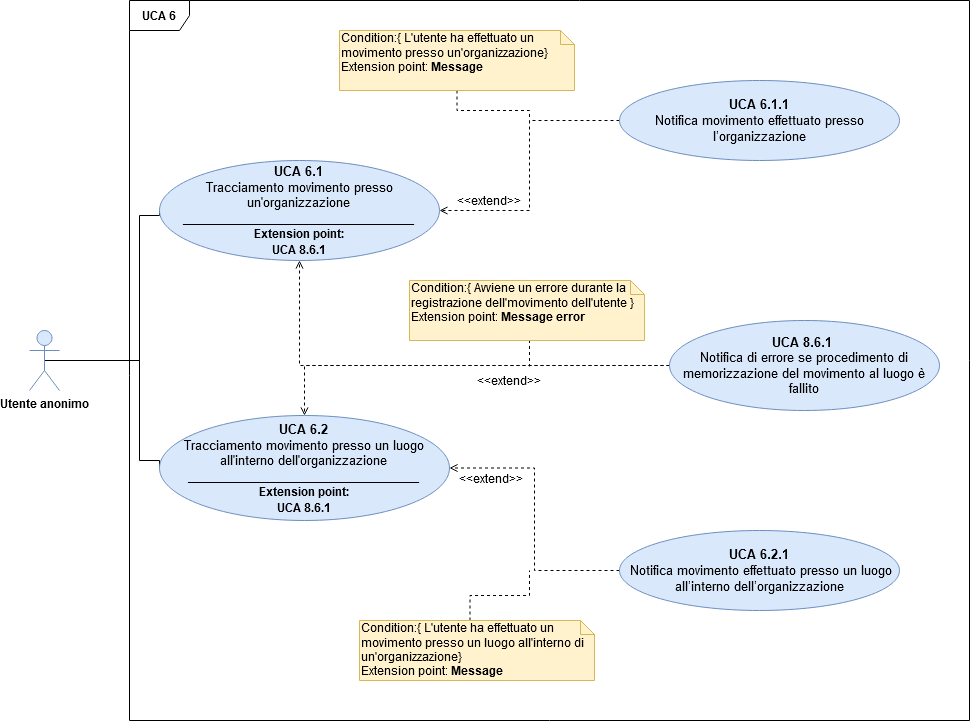

The diagram above was exported from draw.io. Its source (the exported page's mxGraphModel, read from the mxfile embedded in the PNG):
<mxGraphModel dx="2591" dy="1656" grid="1" gridSize="10" guides="1" tooltips="1" connect="1" arrows="1" fold="1" page="1" pageScale="1" pageWidth="1169" pageHeight="826" background="#ffffff" math="0" shadow="0">
  <root>
    <mxCell id="0" />
    <mxCell id="1" parent="0" />
    <mxCell id="kgb0xyZnQE8t84iT7dL3-1" value="&lt;b&gt;UCA 6&lt;/b&gt;" style="shape=umlFrame;whiteSpace=wrap;html=1;" parent="1" vertex="1">
      <mxGeometry x="80" y="-20" width="840" height="720" as="geometry" />
    </mxCell>
    <mxCell id="kgb0xyZnQE8t84iT7dL3-37" style="edgeStyle=orthogonalEdgeStyle;rounded=0;orthogonalLoop=1;jettySize=auto;html=1;exitX=0.5;exitY=0.5;exitDx=0;exitDy=0;exitPerimeter=0;entryX=0;entryY=0.5;entryDx=0;entryDy=0;endArrow=none;endFill=0;" parent="1" source="kgb0xyZnQE8t84iT7dL3-7" target="kgb0xyZnQE8t84iT7dL3-16" edge="1">
      <mxGeometry relative="1" as="geometry">
        <Array as="points">
          <mxPoint x="90" y="340" />
          <mxPoint x="90" y="195" />
        </Array>
      </mxGeometry>
    </mxCell>
    <mxCell id="kgb0xyZnQE8t84iT7dL3-38" style="edgeStyle=orthogonalEdgeStyle;rounded=0;orthogonalLoop=1;jettySize=auto;html=1;exitX=0.5;exitY=0.5;exitDx=0;exitDy=0;exitPerimeter=0;entryX=0;entryY=0.5;entryDx=0;entryDy=0;endArrow=none;endFill=0;" parent="1" source="kgb0xyZnQE8t84iT7dL3-7" target="kgb0xyZnQE8t84iT7dL3-17" edge="1">
      <mxGeometry relative="1" as="geometry">
        <Array as="points">
          <mxPoint x="90" y="340" />
          <mxPoint x="90" y="440" />
        </Array>
      </mxGeometry>
    </mxCell>
    <mxCell id="kgb0xyZnQE8t84iT7dL3-7" value="&lt;b&gt;Utente anonimo&lt;br&gt;&lt;/b&gt;" style="shape=umlActor;verticalLabelPosition=bottom;labelBackgroundColor=#ffffff;verticalAlign=top;html=1;outlineConnect=0;fillColor=#dae8fc;strokeColor=#6c8ebf;" parent="1" vertex="1">
      <mxGeometry x="-20" y="310" width="30" height="60" as="geometry" />
    </mxCell>
    <mxCell id="kgb0xyZnQE8t84iT7dL3-21" style="edgeStyle=orthogonalEdgeStyle;rounded=0;orthogonalLoop=1;jettySize=auto;html=1;exitX=0;exitY=0.5;exitDx=0;exitDy=0;entryX=0.5;entryY=1;entryDx=0;entryDy=0;endArrow=open;endFill=0;dashed=1;" parent="1" source="kgb0xyZnQE8t84iT7dL3-12" target="kgb0xyZnQE8t84iT7dL3-16" edge="1">
      <mxGeometry relative="1" as="geometry" />
    </mxCell>
    <mxCell id="kgb0xyZnQE8t84iT7dL3-23" style="edgeStyle=orthogonalEdgeStyle;rounded=0;orthogonalLoop=1;jettySize=auto;html=1;exitX=0;exitY=0.5;exitDx=0;exitDy=0;entryX=0.5;entryY=0;entryDx=0;entryDy=0;dashed=1;endArrow=open;endFill=0;" parent="1" source="kgb0xyZnQE8t84iT7dL3-12" target="kgb0xyZnQE8t84iT7dL3-17" edge="1">
      <mxGeometry relative="1" as="geometry" />
    </mxCell>
    <mxCell id="kgb0xyZnQE8t84iT7dL3-12" value="&lt;font style=&quot;font-size: 13px&quot;&gt;&lt;b&gt;UCA 8.6.1&amp;nbsp;&lt;/b&gt;&lt;br&gt;Notifica di errore se procedimento di memorizzazione del movimento al luogo è fallito&lt;/font&gt;" style="ellipse;whiteSpace=wrap;html=1;fillColor=#dae8fc;strokeColor=#6c8ebf;" parent="1" vertex="1">
      <mxGeometry x="620" y="300" width="270" height="90" as="geometry" />
    </mxCell>
    <mxCell id="kgb0xyZnQE8t84iT7dL3-27" style="edgeStyle=orthogonalEdgeStyle;rounded=0;orthogonalLoop=1;jettySize=auto;html=1;exitX=0.5;exitY=1;exitDx=0;exitDy=0;exitPerimeter=0;dashed=1;endArrow=none;endFill=0;" parent="1" edge="1">
      <mxGeometry relative="1" as="geometry">
        <mxPoint x="480" y="346" as="targetPoint" />
        <mxPoint x="477.5" y="316" as="sourcePoint" />
      </mxGeometry>
    </mxCell>
    <mxCell id="kgb0xyZnQE8t84iT7dL3-13" value="Condition:{&amp;nbsp;Avviene un errore durante la registrazione dell'movimento dell'utente }&lt;br&gt;Extension point: &lt;b&gt;Message error&lt;/b&gt;" style="shape=note;whiteSpace=wrap;html=1;size=14;verticalAlign=top;align=left;spacingTop=-6;fillColor=#fff2cc;strokeColor=#d6b656;" parent="1" vertex="1">
      <mxGeometry x="360" y="260" width="235" height="60" as="geometry" />
    </mxCell>
    <mxCell id="kgb0xyZnQE8t84iT7dL3-14" value="&amp;lt;&amp;lt;extend&amp;gt;&amp;gt;" style="text;html=1;strokeColor=none;fillColor=none;align=center;verticalAlign=middle;whiteSpace=wrap;rounded=0;direction=south;" parent="1" vertex="1">
      <mxGeometry x="450" y="340" width="20" height="40" as="geometry" />
    </mxCell>
    <mxCell id="kgb0xyZnQE8t84iT7dL3-16" value="&lt;font style=&quot;font-size: 13px&quot;&gt;&lt;b&gt;UCA 6.1&lt;/b&gt;&lt;br&gt;&lt;/font&gt;&lt;div&gt;&lt;font style=&quot;font-size: 13px&quot;&gt;&lt;span style=&quot;color: rgb(0 , 0 , 0)&quot;&gt;Tracciamento movimento presso un'organizzazione&lt;/span&gt;&lt;/font&gt;&lt;br&gt;&lt;font style=&quot;font-size: 13px&quot;&gt;&lt;span style=&quot;color: rgb(0 , 0 , 0)&quot;&gt;&lt;font style=&quot;font-size: 12px&quot;&gt;&lt;b&gt;_________________________________&lt;/b&gt;&lt;b&gt;&lt;br&gt;Extension point:&lt;br&gt;UCA 8.6.1&lt;/b&gt;&lt;/font&gt;&lt;/span&gt;&lt;/font&gt;&lt;/div&gt;" style="ellipse;whiteSpace=wrap;html=1;fillColor=#dae8fc;strokeColor=#6c8ebf;" parent="1" vertex="1">
      <mxGeometry x="110" y="140" width="280" height="100" as="geometry" />
    </mxCell>
    <mxCell id="kgb0xyZnQE8t84iT7dL3-17" value="&lt;font style=&quot;font-size: 13px&quot;&gt;&lt;b&gt;UCA 6.2&lt;/b&gt;&lt;br&gt;&lt;/font&gt;&lt;font style=&quot;font-size: 13px&quot;&gt;&lt;span style=&quot;color: #000000&quot;&gt;Tracciamento movimento presso un luogo all'interno dell'organizzazione&lt;/span&gt;&lt;/font&gt;&lt;font style=&quot;font-size: 13px&quot;&gt;&lt;span style=&quot;color: rgb(0 , 0 , 0)&quot;&gt;&lt;/span&gt;&lt;/font&gt;&lt;br&gt;&lt;font style=&quot;font-size: 13px&quot;&gt;&lt;span style=&quot;color: rgb(0 , 0 , 0)&quot;&gt;&lt;font style=&quot;font-size: 12px&quot;&gt;&lt;b&gt;_________________________________&lt;/b&gt;&lt;b&gt;&lt;br&gt;Extension point:&lt;br&gt;UCA 8.6.1&lt;/b&gt;&lt;/font&gt;&lt;/span&gt;&lt;/font&gt;" style="ellipse;whiteSpace=wrap;html=1;fillColor=#dae8fc;strokeColor=#6c8ebf;" parent="1" vertex="1">
      <mxGeometry x="110" y="395" width="290" height="105" as="geometry" />
    </mxCell>
    <mxCell id="kgb0xyZnQE8t84iT7dL3-28" style="edgeStyle=orthogonalEdgeStyle;rounded=0;orthogonalLoop=1;jettySize=auto;html=1;exitX=0;exitY=0.5;exitDx=0;exitDy=0;entryX=1;entryY=0.5;entryDx=0;entryDy=0;dashed=1;endArrow=open;endFill=0;" parent="1" source="kgb0xyZnQE8t84iT7dL3-18" target="kgb0xyZnQE8t84iT7dL3-16" edge="1">
      <mxGeometry relative="1" as="geometry" />
    </mxCell>
    <mxCell id="kgb0xyZnQE8t84iT7dL3-18" value="&lt;font style=&quot;font-size: 13px&quot;&gt;&lt;b&gt;UCA 6.1.1&lt;/b&gt;&lt;br&gt;&lt;/font&gt;&lt;font style=&quot;font-size: 13px&quot;&gt;&lt;span style=&quot;color: rgb(0 , 0 , 0)&quot;&gt;Notifica movimento effettuato presso l’organizzazione&lt;/span&gt;&lt;/font&gt;" style="ellipse;whiteSpace=wrap;html=1;fillColor=#dae8fc;strokeColor=#6c8ebf;" parent="1" vertex="1">
      <mxGeometry x="570" y="60" width="280" height="80" as="geometry" />
    </mxCell>
    <mxCell id="kgb0xyZnQE8t84iT7dL3-29" style="edgeStyle=orthogonalEdgeStyle;rounded=0;orthogonalLoop=1;jettySize=auto;html=1;exitX=0;exitY=0.5;exitDx=0;exitDy=0;entryX=1;entryY=0.5;entryDx=0;entryDy=0;dashed=1;endArrow=open;endFill=0;" parent="1" source="kgb0xyZnQE8t84iT7dL3-19" target="kgb0xyZnQE8t84iT7dL3-17" edge="1">
      <mxGeometry relative="1" as="geometry" />
    </mxCell>
    <mxCell id="kgb0xyZnQE8t84iT7dL3-19" value="&lt;font style=&quot;font-size: 13px&quot;&gt;&lt;b&gt;UCA 6.2.1&lt;/b&gt;&lt;br&gt;&lt;/font&gt;&lt;font style=&quot;font-size: 13px&quot;&gt;&lt;span style=&quot;color: rgb(0 , 0 , 0)&quot;&gt;&amp;nbsp;Notifica movimento effettuato presso un luogo all’interno dell’organizzazione&lt;/span&gt;&lt;/font&gt;" style="ellipse;whiteSpace=wrap;html=1;fillColor=#dae8fc;strokeColor=#6c8ebf;" parent="1" vertex="1">
      <mxGeometry x="570" y="510" width="280" height="80" as="geometry" />
    </mxCell>
    <mxCell id="kgb0xyZnQE8t84iT7dL3-30" value="&amp;lt;&amp;lt;extend&amp;gt;&amp;gt;" style="text;html=1;strokeColor=none;fillColor=none;align=center;verticalAlign=middle;whiteSpace=wrap;rounded=0;direction=south;" parent="1" vertex="1">
      <mxGeometry x="432" y="438" width="20" height="40" as="geometry" />
    </mxCell>
    <mxCell id="kgb0xyZnQE8t84iT7dL3-32" value="&amp;lt;&amp;lt;extend&amp;gt;&amp;gt;" style="text;html=1;strokeColor=none;fillColor=none;align=center;verticalAlign=middle;whiteSpace=wrap;rounded=0;direction=south;" parent="1" vertex="1">
      <mxGeometry x="430" y="160" width="20" height="40" as="geometry" />
    </mxCell>
    <mxCell id="kgb0xyZnQE8t84iT7dL3-35" style="edgeStyle=orthogonalEdgeStyle;rounded=0;orthogonalLoop=1;jettySize=auto;html=1;exitX=0.5;exitY=1;exitDx=0;exitDy=0;exitPerimeter=0;dashed=1;endArrow=none;endFill=0;" parent="1" source="kgb0xyZnQE8t84iT7dL3-33" edge="1">
      <mxGeometry relative="1" as="geometry">
        <mxPoint x="480" y="100" as="targetPoint" />
      </mxGeometry>
    </mxCell>
    <mxCell id="kgb0xyZnQE8t84iT7dL3-33" value="Condition:{ L'utente ha effettuato un movimento presso un'organizzazione}&lt;br&gt;Extension point: &lt;b&gt;Message&lt;br&gt;&lt;/b&gt;" style="shape=note;whiteSpace=wrap;html=1;size=14;verticalAlign=top;align=left;spacingTop=-6;fillColor=#fff2cc;strokeColor=#d6b656;" parent="1" vertex="1">
      <mxGeometry x="290" y="10" width="235" height="60" as="geometry" />
    </mxCell>
    <mxCell id="kgb0xyZnQE8t84iT7dL3-36" style="edgeStyle=orthogonalEdgeStyle;rounded=0;orthogonalLoop=1;jettySize=auto;html=1;exitX=0;exitY=0;exitDx=110.5;exitDy=0;exitPerimeter=0;dashed=1;endArrow=none;endFill=0;" parent="1" source="kgb0xyZnQE8t84iT7dL3-34" edge="1">
      <mxGeometry relative="1" as="geometry">
        <mxPoint x="480" y="550" as="targetPoint" />
      </mxGeometry>
    </mxCell>
    <mxCell id="kgb0xyZnQE8t84iT7dL3-34" value="Condition:{ L'utente ha effettuato un movimento presso un luogo all'interno di un'organizzazione}&lt;br&gt;Extension point: &lt;b&gt;Message&lt;/b&gt;" style="shape=note;whiteSpace=wrap;html=1;size=14;verticalAlign=top;align=left;spacingTop=-6;fillColor=#fff2cc;strokeColor=#d6b656;" parent="1" vertex="1">
      <mxGeometry x="310" y="600" width="235" height="60" as="geometry" />
    </mxCell>
  </root>
</mxGraphModel>